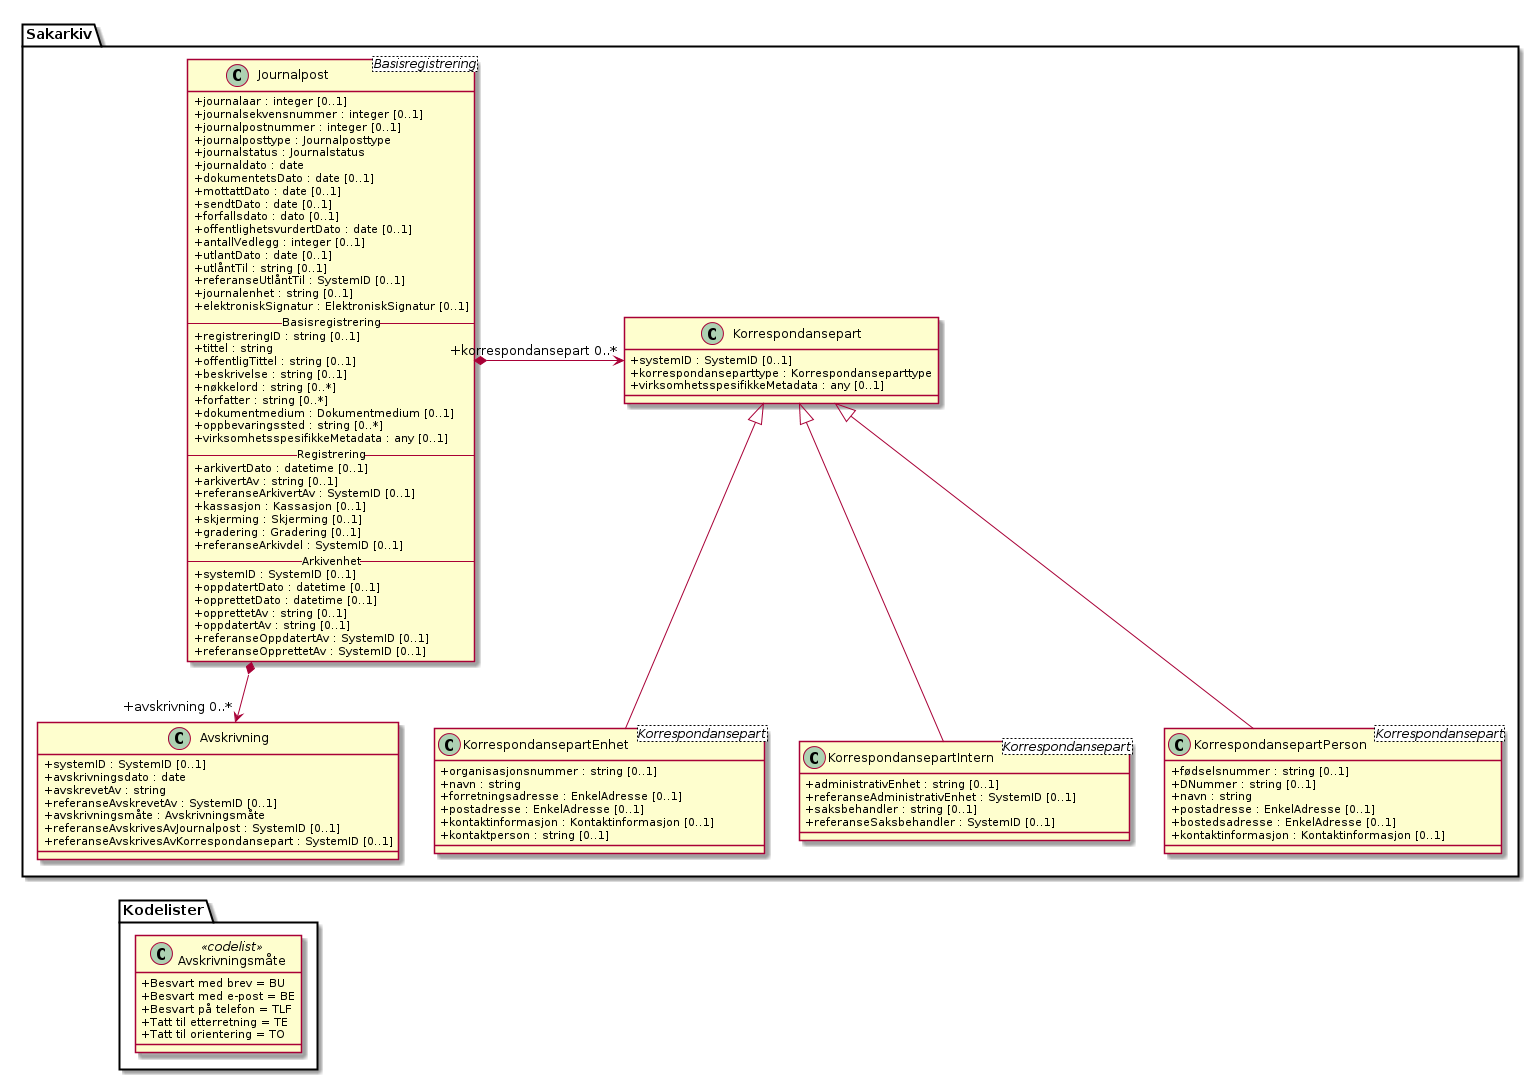

The diagram above was rendered by PlantUML. Its source (embedded in the PNG):
@startuml
skinparam classAttributeIconSize 0

class Sakarkiv.Journalpost <Basisregistrering> {
  +journalaar : integer [0..1]
  +journalsekvensnummer : integer [0..1]
  +journalpostnummer : integer [0..1]
  +journalposttype : Journalposttype
  +journalstatus : Journalstatus
  +journaldato : date
  +dokumentetsDato : date [0..1]
  +mottattDato : date [0..1]
  +sendtDato : date [0..1]
  +forfallsdato : dato [0..1]
  +offentlighetsvurdertDato : date [0..1]
  +antallVedlegg : integer [0..1]
  +utlantDato : date [0..1]
  +utlåntTil : string [0..1]
  +referanseUtlåntTil : SystemID [0..1]
  +journalenhet : string [0..1]
  +elektroniskSignatur : ElektroniskSignatur [0..1]

  -- Basisregistrering --
  +registreringID : string [0..1]
  +tittel : string
  +offentligTittel : string [0..1]
  +beskrivelse : string [0..1]
  +nøkkelord : string [0..*]
  +forfatter : string [0..*]
  +dokumentmedium : Dokumentmedium [0..1]
  +oppbevaringssted : string [0..*]
  +virksomhetsspesifikkeMetadata : any [0..1]

  -- Registrering --
  +arkivertDato : datetime [0..1]
  +arkivertAv : string [0..1]
  +referanseArkivertAv : SystemID [0..1]
  +kassasjon : Kassasjon [0..1]
  +skjerming : Skjerming [0..1]
  +gradering : Gradering [0..1]
  +referanseArkivdel : SystemID [0..1]

  -- Arkivenhet --
  +systemID : SystemID [0..1]
  +oppdatertDato : datetime [0..1]
  +opprettetDato : datetime [0..1]
  +opprettetAv : string [0..1]
  +oppdatertAv : string [0..1]
  +referanseOppdatertAv : SystemID [0..1]
  +referanseOpprettetAv : SystemID [0..1]
}
class Sakarkiv.Korrespondansepart {
  +systemID : SystemID [0..1]
  +korrespondanseparttype : Korrespondanseparttype
  +virksomhetsspesifikkeMetadata : any [0..1]
}
class Sakarkiv.KorrespondansepartPerson <Korrespondansepart> {
  +fødselsnummer : string [0..1]
  +DNummer : string [0..1]
  +navn : string
  +postadresse : EnkelAdresse [0..1]
  +bostedsadresse : EnkelAdresse [0..1]
  +kontaktinformasjon : Kontaktinformasjon [0..1]
}
class Sakarkiv.KorrespondansepartEnhet <Korrespondansepart> {
  +organisasjonsnummer : string [0..1]
  +navn : string
  +forretningsadresse : EnkelAdresse [0..1]
  +postadresse : EnkelAdresse [0..1]
  +kontaktinformasjon : Kontaktinformasjon [0..1]
  +kontaktperson : string [0..1]
}
class Sakarkiv.KorrespondansepartIntern <Korrespondansepart> {
  +administrativEnhet : string [0..1]
  +referanseAdministrativEnhet : SystemID [0..1]
  +saksbehandler : string [0..1]
  +referanseSaksbehandler : SystemID [0..1]
}
class Sakarkiv.Avskrivning {
  +systemID : SystemID [0..1]
  +avskrivningsdato : date
  +avskrevetAv : string
  +referanseAvskrevetAv : SystemID [0..1]
  +avskrivningsmåte : Avskrivningsmåte
  +referanseAvskrivesAvJournalpost : SystemID [0..1]
  +referanseAvskrivesAvKorrespondansepart : SystemID [0..1]
}
class Kodelister.Avskrivningsmåte <<codelist>> {
  +Besvart med brev = BU
  +Besvart med e-post = BE
  +Besvart på telefon = TLF
  +Tatt til etterretning = TE
  +Tatt til orientering = TO
}

Sakarkiv.Journalpost *-> "+korrespondansepart 0..*" Sakarkiv.Korrespondansepart
Sakarkiv.Korrespondansepart <|-- Sakarkiv.KorrespondansepartPerson
Sakarkiv.Korrespondansepart <|-- Sakarkiv.KorrespondansepartEnhet
Sakarkiv.Korrespondansepart <|-- Sakarkiv.KorrespondansepartIntern
Sakarkiv.Journalpost *--> "+avskrivning 0..*" Sakarkiv.Avskrivning
Sakarkiv.Avskrivning <-[hidden]- Kodelister.Avskrivningsmåte
@enduml